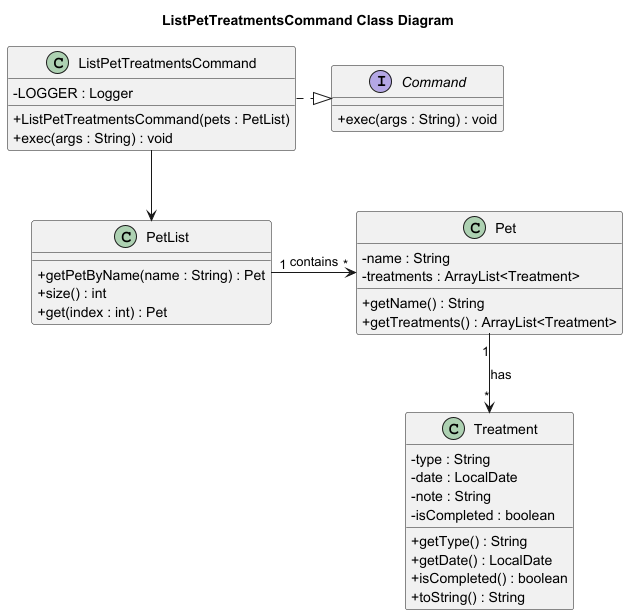

The diagram above was rendered by PlantUML. Its source (embedded in the PNG):
@startuml
skinparam classAttributeIconSize 0
title ListPetTreatmentsCommand Class Diagram

' =====================
' Classes
' =====================

interface Command {
    + exec(args : String) : void
}

class ListPetTreatmentsCommand {
    - LOGGER : Logger
    + ListPetTreatmentsCommand(pets : PetList)
    + exec(args : String) : void
}

class PetList {
    + getPetByName(name : String) : Pet
    + size() : int
    + get(index : int) : Pet
}

class Pet {
    - name : String
    - treatments : ArrayList<Treatment>
    + getName() : String
    + getTreatments() : ArrayList<Treatment>
}

class Treatment {
    - type : String
    - date : LocalDate
    - note : String
    - isCompleted : boolean
    + getType() : String
    + getDate() : LocalDate
    + isCompleted() : boolean
    + toString() : String
}

' =====================
' Relationships
' =====================

ListPetTreatmentsCommand .|> Command
ListPetTreatmentsCommand --> PetList
PetList "1" -> "*" Pet : contains
Pet "1" --> "*" Treatment : has
@enduml